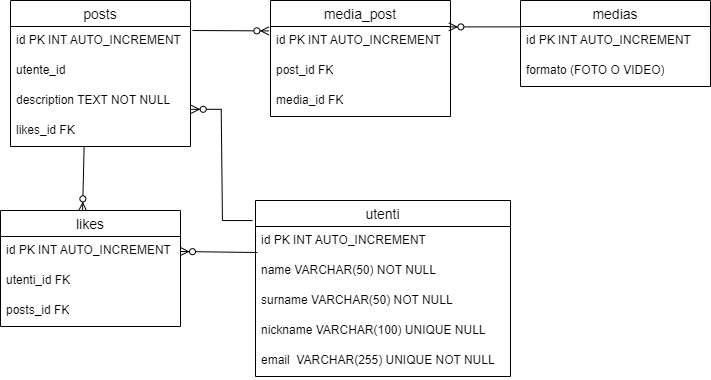

The diagram above was exported from draw.io. Its source (the exported page's mxGraphModel, read from the mxfile embedded in the PNG):
<mxGraphModel dx="1050" dy="530" grid="1" gridSize="10" guides="1" tooltips="1" connect="1" arrows="1" fold="1" page="1" pageScale="1" pageWidth="827" pageHeight="1169" math="0" shadow="0">
  <root>
    <mxCell id="0" />
    <mxCell id="1" parent="0" />
    <mxCell id="JRK3we5-U2MZaH464nFQ-70" value="utenti" style="swimlane;fontStyle=0;childLayout=stackLayout;horizontal=1;startSize=26;horizontalStack=0;resizeParent=1;resizeParentMax=0;resizeLast=0;collapsible=1;marginBottom=0;align=center;fontSize=14;" vertex="1" parent="1">
      <mxGeometry x="315" y="250" width="255" height="176" as="geometry" />
    </mxCell>
    <mxCell id="JRK3we5-U2MZaH464nFQ-71" value="id PK INT AUTO_INCREMENT" style="text;strokeColor=none;fillColor=none;spacingLeft=4;spacingRight=4;overflow=hidden;rotatable=0;points=[[0,0.5],[1,0.5]];portConstraint=eastwest;fontSize=12;whiteSpace=wrap;html=1;" vertex="1" parent="JRK3we5-U2MZaH464nFQ-70">
      <mxGeometry y="26" width="255" height="30" as="geometry" />
    </mxCell>
    <mxCell id="JRK3we5-U2MZaH464nFQ-72" value="name VARCHAR(50) NOT NULL&lt;div&gt;&lt;br&gt;&lt;/div&gt;" style="text;strokeColor=none;fillColor=none;spacingLeft=4;spacingRight=4;overflow=hidden;rotatable=0;points=[[0,0.5],[1,0.5]];portConstraint=eastwest;fontSize=12;whiteSpace=wrap;html=1;" vertex="1" parent="JRK3we5-U2MZaH464nFQ-70">
      <mxGeometry y="56" width="255" height="30" as="geometry" />
    </mxCell>
    <mxCell id="JRK3we5-U2MZaH464nFQ-73" value="surname VARCHAR(50) NOT NULL" style="text;strokeColor=none;fillColor=none;spacingLeft=4;spacingRight=4;overflow=hidden;rotatable=0;points=[[0,0.5],[1,0.5]];portConstraint=eastwest;fontSize=12;whiteSpace=wrap;html=1;" vertex="1" parent="JRK3we5-U2MZaH464nFQ-70">
      <mxGeometry y="86" width="255" height="30" as="geometry" />
    </mxCell>
    <mxCell id="JRK3we5-U2MZaH464nFQ-94" value="nickname VARCHAR(100) UNIQUE NULL" style="text;strokeColor=none;fillColor=none;spacingLeft=4;spacingRight=4;overflow=hidden;rotatable=0;points=[[0,0.5],[1,0.5]];portConstraint=eastwest;fontSize=12;whiteSpace=wrap;html=1;" vertex="1" parent="JRK3we5-U2MZaH464nFQ-70">
      <mxGeometry y="116" width="255" height="30" as="geometry" />
    </mxCell>
    <mxCell id="JRK3we5-U2MZaH464nFQ-95" value="email&amp;nbsp; VARCHAR(255) UNIQUE NOT NULL" style="text;strokeColor=none;fillColor=none;spacingLeft=4;spacingRight=4;overflow=hidden;rotatable=0;points=[[0,0.5],[1,0.5]];portConstraint=eastwest;fontSize=12;whiteSpace=wrap;html=1;" vertex="1" parent="JRK3we5-U2MZaH464nFQ-70">
      <mxGeometry y="146" width="255" height="30" as="geometry" />
    </mxCell>
    <mxCell id="JRK3we5-U2MZaH464nFQ-96" value="posts" style="swimlane;fontStyle=0;childLayout=stackLayout;horizontal=1;startSize=26;horizontalStack=0;resizeParent=1;resizeParentMax=0;resizeLast=0;collapsible=1;marginBottom=0;align=center;fontSize=14;" vertex="1" parent="1">
      <mxGeometry x="70" y="50" width="180" height="146" as="geometry" />
    </mxCell>
    <mxCell id="JRK3we5-U2MZaH464nFQ-97" value="id PK INT AUTO_INCREMENT" style="text;strokeColor=none;fillColor=none;spacingLeft=4;spacingRight=4;overflow=hidden;rotatable=0;points=[[0,0.5],[1,0.5]];portConstraint=eastwest;fontSize=12;whiteSpace=wrap;html=1;" vertex="1" parent="JRK3we5-U2MZaH464nFQ-96">
      <mxGeometry y="26" width="180" height="30" as="geometry" />
    </mxCell>
    <mxCell id="JRK3we5-U2MZaH464nFQ-100" value="utente_id&lt;span style=&quot;white-space: pre;&quot;&gt;&#09;&lt;/span&gt;" style="text;strokeColor=none;fillColor=none;spacingLeft=4;spacingRight=4;overflow=hidden;rotatable=0;points=[[0,0.5],[1,0.5]];portConstraint=eastwest;fontSize=12;whiteSpace=wrap;html=1;" vertex="1" parent="JRK3we5-U2MZaH464nFQ-96">
      <mxGeometry y="56" width="180" height="30" as="geometry" />
    </mxCell>
    <mxCell id="JRK3we5-U2MZaH464nFQ-129" value="description TEXT NOT NULL" style="text;strokeColor=none;fillColor=none;spacingLeft=4;spacingRight=4;overflow=hidden;rotatable=0;points=[[0,0.5],[1,0.5]];portConstraint=eastwest;fontSize=12;whiteSpace=wrap;html=1;" vertex="1" parent="JRK3we5-U2MZaH464nFQ-96">
      <mxGeometry y="86" width="180" height="30" as="geometry" />
    </mxCell>
    <mxCell id="JRK3we5-U2MZaH464nFQ-132" value="likes_id FK" style="text;strokeColor=none;fillColor=none;spacingLeft=4;spacingRight=4;overflow=hidden;rotatable=0;points=[[0,0.5],[1,0.5]];portConstraint=eastwest;fontSize=12;whiteSpace=wrap;html=1;" vertex="1" parent="JRK3we5-U2MZaH464nFQ-96">
      <mxGeometry y="116" width="180" height="30" as="geometry" />
    </mxCell>
    <mxCell id="JRK3we5-U2MZaH464nFQ-101" value="medias" style="swimlane;fontStyle=0;childLayout=stackLayout;horizontal=1;startSize=26;horizontalStack=0;resizeParent=1;resizeParentMax=0;resizeLast=0;collapsible=1;marginBottom=0;align=center;fontSize=14;" vertex="1" parent="1">
      <mxGeometry x="580" y="50" width="190" height="86" as="geometry" />
    </mxCell>
    <mxCell id="JRK3we5-U2MZaH464nFQ-102" value="id PK INT AUTO_INCREMENT" style="text;strokeColor=none;fillColor=none;spacingLeft=4;spacingRight=4;overflow=hidden;rotatable=0;points=[[0,0.5],[1,0.5]];portConstraint=eastwest;fontSize=12;whiteSpace=wrap;html=1;" vertex="1" parent="JRK3we5-U2MZaH464nFQ-101">
      <mxGeometry y="26" width="190" height="30" as="geometry" />
    </mxCell>
    <mxCell id="JRK3we5-U2MZaH464nFQ-103" value="formato (FOTO O VIDEO)" style="text;strokeColor=none;fillColor=none;spacingLeft=4;spacingRight=4;overflow=hidden;rotatable=0;points=[[0,0.5],[1,0.5]];portConstraint=eastwest;fontSize=12;whiteSpace=wrap;html=1;" vertex="1" parent="JRK3we5-U2MZaH464nFQ-101">
      <mxGeometry y="56" width="190" height="30" as="geometry" />
    </mxCell>
    <mxCell id="JRK3we5-U2MZaH464nFQ-106" value="media_post" style="swimlane;fontStyle=0;childLayout=stackLayout;horizontal=1;startSize=26;horizontalStack=0;resizeParent=1;resizeParentMax=0;resizeLast=0;collapsible=1;marginBottom=0;align=center;fontSize=14;" vertex="1" parent="1">
      <mxGeometry x="330" y="50" width="180" height="116" as="geometry" />
    </mxCell>
    <mxCell id="JRK3we5-U2MZaH464nFQ-111" value="id PK INT AUTO_INCREMENT" style="text;strokeColor=none;fillColor=none;spacingLeft=4;spacingRight=4;overflow=hidden;rotatable=0;points=[[0,0.5],[1,0.5]];portConstraint=eastwest;fontSize=12;whiteSpace=wrap;html=1;" vertex="1" parent="JRK3we5-U2MZaH464nFQ-106">
      <mxGeometry y="26" width="180" height="30" as="geometry" />
    </mxCell>
    <mxCell id="JRK3we5-U2MZaH464nFQ-107" value="post_id FK" style="text;strokeColor=none;fillColor=none;spacingLeft=4;spacingRight=4;overflow=hidden;rotatable=0;points=[[0,0.5],[1,0.5]];portConstraint=eastwest;fontSize=12;whiteSpace=wrap;html=1;" vertex="1" parent="JRK3we5-U2MZaH464nFQ-106">
      <mxGeometry y="56" width="180" height="30" as="geometry" />
    </mxCell>
    <mxCell id="JRK3we5-U2MZaH464nFQ-108" value="media_id FK" style="text;strokeColor=none;fillColor=none;spacingLeft=4;spacingRight=4;overflow=hidden;rotatable=0;points=[[0,0.5],[1,0.5]];portConstraint=eastwest;fontSize=12;whiteSpace=wrap;html=1;" vertex="1" parent="JRK3we5-U2MZaH464nFQ-106">
      <mxGeometry y="86" width="180" height="30" as="geometry" />
    </mxCell>
    <mxCell id="JRK3we5-U2MZaH464nFQ-110" value="" style="edgeStyle=entityRelationEdgeStyle;fontSize=12;html=1;endArrow=ERzeroToMany;endFill=1;rounded=0;exitX=-0.012;exitY=0.114;exitDx=0;exitDy=0;entryX=1.004;entryY=0.76;entryDx=0;entryDy=0;exitPerimeter=0;entryPerimeter=0;" edge="1" parent="1" source="JRK3we5-U2MZaH464nFQ-70" target="JRK3we5-U2MZaH464nFQ-129">
      <mxGeometry width="100" height="100" relative="1" as="geometry">
        <mxPoint x="130" y="350" as="sourcePoint" />
        <mxPoint x="250" y="181" as="targetPoint" />
        <Array as="points">
          <mxPoint x="130" y="310" />
          <mxPoint x="200" y="230" />
        </Array>
      </mxGeometry>
    </mxCell>
    <mxCell id="JRK3we5-U2MZaH464nFQ-112" value="" style="fontSize=12;html=1;endArrow=ERzeroToMany;endFill=1;rounded=0;entryX=-0.009;entryY=0.147;entryDx=0;entryDy=0;entryPerimeter=0;" edge="1" parent="1" target="JRK3we5-U2MZaH464nFQ-111">
      <mxGeometry width="100" height="100" relative="1" as="geometry">
        <mxPoint x="252" y="80" as="sourcePoint" />
        <mxPoint x="155" y="196" as="targetPoint" />
      </mxGeometry>
    </mxCell>
    <mxCell id="JRK3we5-U2MZaH464nFQ-113" value="" style="fontSize=12;html=1;endArrow=ERzeroToMany;endFill=1;rounded=0;entryX=0.991;entryY=0.013;entryDx=0;entryDy=0;entryPerimeter=0;exitX=-0.002;exitY=0.013;exitDx=0;exitDy=0;exitPerimeter=0;" edge="1" parent="1" source="JRK3we5-U2MZaH464nFQ-102" target="JRK3we5-U2MZaH464nFQ-111">
      <mxGeometry width="100" height="100" relative="1" as="geometry">
        <mxPoint x="578" y="70" as="sourcePoint" />
        <mxPoint x="566" y="92" as="targetPoint" />
      </mxGeometry>
    </mxCell>
    <mxCell id="JRK3we5-U2MZaH464nFQ-122" value="likes" style="swimlane;fontStyle=0;childLayout=stackLayout;horizontal=1;startSize=26;horizontalStack=0;resizeParent=1;resizeParentMax=0;resizeLast=0;collapsible=1;marginBottom=0;align=center;fontSize=14;" vertex="1" parent="1">
      <mxGeometry x="60" y="260" width="180" height="116" as="geometry" />
    </mxCell>
    <mxCell id="JRK3we5-U2MZaH464nFQ-123" value="id PK INT AUTO_INCREMENT" style="text;strokeColor=none;fillColor=none;spacingLeft=4;spacingRight=4;overflow=hidden;rotatable=0;points=[[0,0.5],[1,0.5]];portConstraint=eastwest;fontSize=12;whiteSpace=wrap;html=1;" vertex="1" parent="JRK3we5-U2MZaH464nFQ-122">
      <mxGeometry y="26" width="180" height="30" as="geometry" />
    </mxCell>
    <mxCell id="JRK3we5-U2MZaH464nFQ-124" value="utenti_id FK" style="text;strokeColor=none;fillColor=none;spacingLeft=4;spacingRight=4;overflow=hidden;rotatable=0;points=[[0,0.5],[1,0.5]];portConstraint=eastwest;fontSize=12;whiteSpace=wrap;html=1;" vertex="1" parent="JRK3we5-U2MZaH464nFQ-122">
      <mxGeometry y="56" width="180" height="30" as="geometry" />
    </mxCell>
    <mxCell id="JRK3we5-U2MZaH464nFQ-125" value="posts_id FK" style="text;strokeColor=none;fillColor=none;spacingLeft=4;spacingRight=4;overflow=hidden;rotatable=0;points=[[0,0.5],[1,0.5]];portConstraint=eastwest;fontSize=12;whiteSpace=wrap;html=1;" vertex="1" parent="JRK3we5-U2MZaH464nFQ-122">
      <mxGeometry y="86" width="180" height="30" as="geometry" />
    </mxCell>
    <mxCell id="JRK3we5-U2MZaH464nFQ-127" value="" style="fontSize=12;html=1;endArrow=ERzeroToMany;endFill=1;rounded=0;exitX=0.007;exitY=-0.133;exitDx=0;exitDy=0;entryX=1;entryY=0.5;entryDx=0;entryDy=0;exitPerimeter=0;" edge="1" parent="1" source="JRK3we5-U2MZaH464nFQ-72" target="JRK3we5-U2MZaH464nFQ-123">
      <mxGeometry width="100" height="100" relative="1" as="geometry">
        <mxPoint x="322" y="280" as="sourcePoint" />
        <mxPoint x="260" y="161" as="targetPoint" />
      </mxGeometry>
    </mxCell>
    <mxCell id="JRK3we5-U2MZaH464nFQ-128" value="" style="fontSize=12;html=1;endArrow=ERzeroToMany;endFill=1;rounded=0;entryX=0.456;entryY=0.003;entryDx=0;entryDy=0;entryPerimeter=0;exitX=0.409;exitY=1.013;exitDx=0;exitDy=0;exitPerimeter=0;" edge="1" parent="1" source="JRK3we5-U2MZaH464nFQ-132" target="JRK3we5-U2MZaH464nFQ-122">
      <mxGeometry width="100" height="100" relative="1" as="geometry">
        <mxPoint x="142" y="200" as="sourcePoint" />
        <mxPoint x="70" y="151" as="targetPoint" />
      </mxGeometry>
    </mxCell>
  </root>
</mxGraphModel>